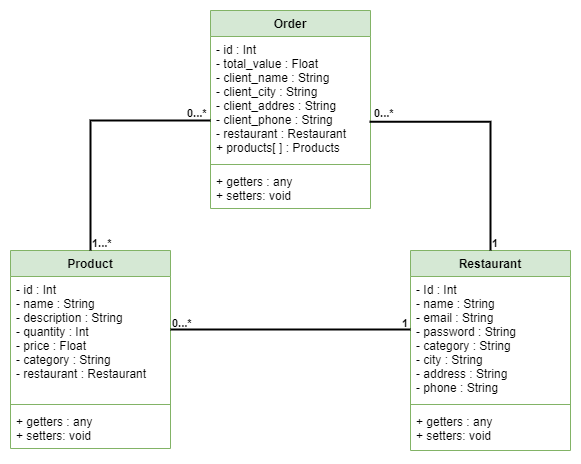

The diagram above was exported from draw.io. Its source (the exported page's mxGraphModel, read from the mxfile embedded in the PNG):
<mxGraphModel dx="592" dy="333" grid="1" gridSize="10" guides="1" tooltips="1" connect="1" arrows="1" fold="1" page="1" pageScale="1" pageWidth="827" pageHeight="1169" math="0" shadow="0">
  <root>
    <mxCell id="WIyWlLk6GJQsqaUBKTNV-0" />
    <mxCell id="WIyWlLk6GJQsqaUBKTNV-1" parent="WIyWlLk6GJQsqaUBKTNV-0" />
    <mxCell id="0tSi-uionb19MjBiH-kC-73" value="1" style="edgeLabel;resizable=0;html=1;align=left;verticalAlign=top;fontStyle=1" connectable="0" vertex="1" parent="WIyWlLk6GJQsqaUBKTNV-1">
      <mxGeometry x="510" y="340" as="geometry" />
    </mxCell>
    <mxCell id="0tSi-uionb19MjBiH-kC-72" value="0...*" style="edgeLabel;resizable=0;html=1;align=left;verticalAlign=top;fontStyle=1" connectable="0" vertex="1" parent="WIyWlLk6GJQsqaUBKTNV-1">
      <mxGeometry x="280.00000000000006" y="340" as="geometry" />
    </mxCell>
    <mxCell id="0tSi-uionb19MjBiH-kC-68" value="1" style="edgeLabel;resizable=0;html=1;align=left;verticalAlign=top;fontStyle=1" connectable="0" vertex="1" parent="WIyWlLk6GJQsqaUBKTNV-1">
      <mxGeometry x="600" y="260" as="geometry" />
    </mxCell>
    <mxCell id="0tSi-uionb19MjBiH-kC-59" value="1...*" style="edgeLabel;resizable=0;html=1;align=left;verticalAlign=top;fontStyle=1;fontFamily=Helvetica;" connectable="0" vertex="1" parent="WIyWlLk6GJQsqaUBKTNV-1">
      <mxGeometry x="200.00000000000006" y="260" as="geometry" />
    </mxCell>
    <mxCell id="0tSi-uionb19MjBiH-kC-67" value="0...*" style="edgeLabel;resizable=0;html=1;align=left;verticalAlign=top;fontStyle=1" connectable="0" vertex="1" parent="WIyWlLk6GJQsqaUBKTNV-1">
      <mxGeometry x="295" y="130" as="geometry" />
    </mxCell>
    <mxCell id="0tSi-uionb19MjBiH-kC-0" value="Restaurant" style="swimlane;fontStyle=1;align=center;verticalAlign=top;childLayout=stackLayout;horizontal=1;startSize=26;horizontalStack=0;resizeParent=1;resizeParentMax=0;resizeLast=0;collapsible=1;marginBottom=0;fillColor=#d5e8d4;strokeColor=#82b366;" vertex="1" parent="WIyWlLk6GJQsqaUBKTNV-1">
      <mxGeometry x="520" y="280" width="160" height="200" as="geometry" />
    </mxCell>
    <mxCell id="0tSi-uionb19MjBiH-kC-1" value="- Id : Int&#10;- name : String&#10;- email : String&#10;- password : String&#10;- category : String&#10;- city : String&#10;- address : String&#10;- phone : String" style="text;strokeColor=none;fillColor=none;align=left;verticalAlign=top;spacingLeft=4;spacingRight=4;overflow=hidden;rotatable=0;points=[[0,0.5],[1,0.5]];portConstraint=eastwest;" vertex="1" parent="0tSi-uionb19MjBiH-kC-0">
      <mxGeometry y="26" width="160" height="124" as="geometry" />
    </mxCell>
    <mxCell id="0tSi-uionb19MjBiH-kC-2" value="" style="line;strokeWidth=1;fillColor=none;align=left;verticalAlign=middle;spacingTop=-1;spacingLeft=3;spacingRight=3;rotatable=0;labelPosition=right;points=[];portConstraint=eastwest;strokeColor=inherit;" vertex="1" parent="0tSi-uionb19MjBiH-kC-0">
      <mxGeometry y="150" width="160" height="8" as="geometry" />
    </mxCell>
    <mxCell id="0tSi-uionb19MjBiH-kC-3" value="+ getters : any&#10;+ setters: void" style="text;strokeColor=none;fillColor=none;align=left;verticalAlign=top;spacingLeft=4;spacingRight=4;overflow=hidden;rotatable=0;points=[[0,0.5],[1,0.5]];portConstraint=eastwest;" vertex="1" parent="0tSi-uionb19MjBiH-kC-0">
      <mxGeometry y="158" width="160" height="42" as="geometry" />
    </mxCell>
    <mxCell id="0tSi-uionb19MjBiH-kC-4" value="Order" style="swimlane;fontStyle=1;align=center;verticalAlign=top;childLayout=stackLayout;horizontal=1;startSize=26;horizontalStack=0;resizeParent=1;resizeParentMax=0;resizeLast=0;collapsible=1;marginBottom=0;fillColor=#d5e8d4;strokeColor=#82b366;" vertex="1" parent="WIyWlLk6GJQsqaUBKTNV-1">
      <mxGeometry x="320" y="40" width="160" height="198" as="geometry" />
    </mxCell>
    <mxCell id="0tSi-uionb19MjBiH-kC-5" value="- id : Int&#10;- total_value : Float&#10;- client_name : String&#10;- client_city : String&#10;- client_addres : String&#10;- client_phone : String&#10;- restaurant : Restaurant&#10;+ products[ ] : Products&#10; " style="text;strokeColor=none;fillColor=none;align=left;verticalAlign=top;spacingLeft=4;spacingRight=4;overflow=hidden;rotatable=0;points=[[0,0.5],[1,0.5]];portConstraint=eastwest;fontFamily=Helvetica;fontSize=12;" vertex="1" parent="0tSi-uionb19MjBiH-kC-4">
      <mxGeometry y="26" width="160" height="124" as="geometry" />
    </mxCell>
    <mxCell id="0tSi-uionb19MjBiH-kC-6" value="" style="line;strokeWidth=1;fillColor=none;align=left;verticalAlign=middle;spacingTop=-1;spacingLeft=3;spacingRight=3;rotatable=0;labelPosition=right;points=[];portConstraint=eastwest;strokeColor=inherit;" vertex="1" parent="0tSi-uionb19MjBiH-kC-4">
      <mxGeometry y="150" width="160" height="8" as="geometry" />
    </mxCell>
    <mxCell id="0tSi-uionb19MjBiH-kC-7" value="+ getters : any&#10;+ setters: void" style="text;strokeColor=none;fillColor=none;align=left;verticalAlign=top;spacingLeft=4;spacingRight=4;overflow=hidden;rotatable=0;points=[[0,0.5],[1,0.5]];portConstraint=eastwest;" vertex="1" parent="0tSi-uionb19MjBiH-kC-4">
      <mxGeometry y="158" width="160" height="40" as="geometry" />
    </mxCell>
    <mxCell id="0tSi-uionb19MjBiH-kC-8" value="Product" style="swimlane;fontStyle=1;align=center;verticalAlign=top;childLayout=stackLayout;horizontal=1;startSize=26;horizontalStack=0;resizeParent=1;resizeParentMax=0;resizeLast=0;collapsible=1;marginBottom=0;fillColor=#d5e8d4;strokeColor=#82b366;" vertex="1" parent="WIyWlLk6GJQsqaUBKTNV-1">
      <mxGeometry x="120" y="280" width="160" height="198" as="geometry" />
    </mxCell>
    <mxCell id="0tSi-uionb19MjBiH-kC-9" value="- id : Int&#10;- name : String&#10;- description : String&#10;- quantity : Int&#10;- price : Float&#10;- category : String&#10;- restaurant : Restaurant" style="text;strokeColor=none;fillColor=none;align=left;verticalAlign=top;spacingLeft=4;spacingRight=4;overflow=hidden;rotatable=0;points=[[0,0.5],[1,0.5]];portConstraint=eastwest;" vertex="1" parent="0tSi-uionb19MjBiH-kC-8">
      <mxGeometry y="26" width="160" height="124" as="geometry" />
    </mxCell>
    <mxCell id="0tSi-uionb19MjBiH-kC-10" value="" style="line;strokeWidth=1;fillColor=none;align=left;verticalAlign=middle;spacingTop=-1;spacingLeft=3;spacingRight=3;rotatable=0;labelPosition=right;points=[];portConstraint=eastwest;strokeColor=inherit;" vertex="1" parent="0tSi-uionb19MjBiH-kC-8">
      <mxGeometry y="150" width="160" height="8" as="geometry" />
    </mxCell>
    <mxCell id="0tSi-uionb19MjBiH-kC-11" value="+ getters : any&#10;+ setters: void" style="text;strokeColor=none;fillColor=none;align=left;verticalAlign=top;spacingLeft=4;spacingRight=4;overflow=hidden;rotatable=0;points=[[0,0.5],[1,0.5]];portConstraint=eastwest;" vertex="1" parent="0tSi-uionb19MjBiH-kC-8">
      <mxGeometry y="158" width="160" height="40" as="geometry" />
    </mxCell>
    <mxCell id="0tSi-uionb19MjBiH-kC-53" value="" style="endArrow=none;html=1;edgeStyle=orthogonalEdgeStyle;rounded=0;strokeColor=default;jumpStyle=sharp;exitX=0.5;exitY=0;exitDx=0;exitDy=0;strokeWidth=2;" edge="1" parent="WIyWlLk6GJQsqaUBKTNV-1" source="0tSi-uionb19MjBiH-kC-8" target="0tSi-uionb19MjBiH-kC-5">
      <mxGeometry relative="1" as="geometry">
        <mxPoint x="160" y="140" as="sourcePoint" />
        <mxPoint x="320" y="140" as="targetPoint" />
        <Array as="points">
          <mxPoint x="200" y="150" />
        </Array>
      </mxGeometry>
    </mxCell>
    <mxCell id="0tSi-uionb19MjBiH-kC-63" value="" style="endArrow=none;html=1;edgeStyle=orthogonalEdgeStyle;rounded=0;strokeColor=default;jumpStyle=sharp;exitX=0.994;exitY=0.687;exitDx=0;exitDy=0;exitPerimeter=0;entryX=0.5;entryY=0;entryDx=0;entryDy=0;strokeWidth=2;" edge="1" parent="WIyWlLk6GJQsqaUBKTNV-1" source="0tSi-uionb19MjBiH-kC-5" target="0tSi-uionb19MjBiH-kC-0">
      <mxGeometry relative="1" as="geometry">
        <mxPoint x="500" y="150" as="sourcePoint" />
        <mxPoint x="660" y="150" as="targetPoint" />
      </mxGeometry>
    </mxCell>
    <mxCell id="0tSi-uionb19MjBiH-kC-66" value="0...*" style="edgeLabel;resizable=0;html=1;align=left;verticalAlign=top;fontStyle=1" connectable="0" vertex="1" parent="WIyWlLk6GJQsqaUBKTNV-1">
      <mxGeometry x="482" y="130" as="geometry" />
    </mxCell>
    <mxCell id="0tSi-uionb19MjBiH-kC-69" value="" style="endArrow=none;html=1;edgeStyle=orthogonalEdgeStyle;rounded=0;strokeColor=default;jumpStyle=sharp;strokeWidth=2;" edge="1" parent="WIyWlLk6GJQsqaUBKTNV-1">
      <mxGeometry relative="1" as="geometry">
        <mxPoint x="280" y="359" as="sourcePoint" />
        <mxPoint x="520" y="359" as="targetPoint" />
      </mxGeometry>
    </mxCell>
  </root>
</mxGraphModel>